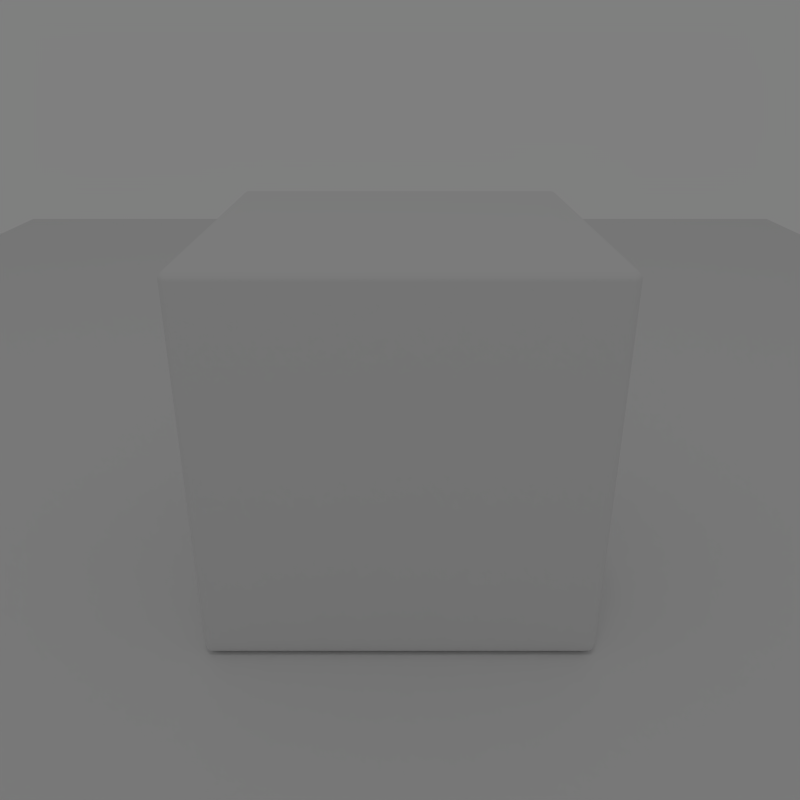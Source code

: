 # Source: gnome-boxes.blend  (saved by Blender 2.59.2; exported with 4.5.12 LTS)
import bpy
from mathutils import Matrix  # noqa: F401  (used for matrix-valued properties, if any)

bpy.ops.wm.read_factory_settings(use_empty=True)
scene = bpy.context.scene
scene.name = 'Scene'

# ---- collections
col_collection_1 = bpy.data.collections.new('Collection 1'); scene.collection.children.link(col_collection_1)

# ---- materials (node trees are filled in below, after node groups)
mat_material = bpy.data.materials.new('Material')
mat_material.alpha_threshold = 0.0
mat_material.use_transparent_shadow = False
mat_material.roughness = 0.5
mat_material_001 = bpy.data.materials.new('Material.001')
mat_material_001.alpha_threshold = 0.0
mat_material_001.use_transparent_shadow = False
mat_material_001.roughness = 0.5
mat_material_001.line_color = (0.0, 0.0, 0.0, 1.0)

# ---- material node trees

# ---- world
world_world = bpy.data.worlds.new('World'); scene.world = world_world
world_world.color = (0.214, 0.214, 0.214)
world_world.use_sun_shadow = False
world_world.sun_shadow_jitter_overblur = 0.0
world_world.cycles.sampling_method = 'MANUAL'
world_world.cycles.sample_map_resolution = 256

# ---- cameras
cam_camera = bpy.data.cameras.new('Camera')
cam_camera.clip_end = 100.0
cam_camera.lens = 35.0
cam_camera.dof.focus_distance = 0.0
cam_camera.dof.aperture_fstop = 128.0

# ---- lights
light_area = bpy.data.lights.new('Area', 'AREA')
light_area.transmission_factor = 0.0
light_area.energy = 23.56
light_area.shadow_buffer_clip_start = 0.5
light_area.shadow_soft_size = 1.0
light_area.shadow_maximum_resolution = 0.006
light_area.use_absolute_resolution = True
light_area.size = 1.0
light_area.size_y = 1.0
light_area.cycles.use_multiple_importance_sampling = False

# ---- meshes
me_cube = bpy.data.meshes.new('Cube')
me_cube.from_pydata([(1.0, 1.0, -1.0), (1.0, -1.0, -1.0), (-1.0, -1.0, -1.0), (-1.0, 1.0, -1.0), (1.0, 1.0, 1.0), (1.0, -1.0, 1.0), (-1.0, -1.0, 1.0), (-1.0, 1.0, 1.0), (-0.9721, 0.9721, 0.9721), (-0.9721, -0.9721, 0.9721), (0.9721, -0.9721, 0.9721), (0.9721, 0.9721, 0.9721), (-0.9721, 0.9721, -0.9721), (-0.9721, -0.9721, -0.9721), (0.9721, -0.9721, -0.9721), (0.9721, 0.9721, -0.9721), (0.9721, 0.9721, 0.9146), (0.9721, -0.9721, 0.9146), (-0.9721, -0.9721, 0.9146), (-0.9721, 0.9721, 0.9146), (0.9721, 0.9721, -0.8963), (0.9721, -0.9721, -0.8963), (-0.9721, -0.9721, -0.8963), (-0.9721, 0.9721, -0.8963), (1.0, -1.0, 0.9252), (1.0, 1.0, 0.9252), (-1.0, -1.0, 0.9252), (-1.0, 1.0, 0.9252), (1.0, -1.0, -0.8531), (1.0, 1.0, -0.8531), (-1.0, -1.0, -0.8531), (-1.0, 1.0, -0.8531), (-0.9286, -1.0, -1.0), (-0.9286, 1.0, -1.0), (-0.9286, -1.0, 1.0), (-0.9286, 1.0, 1.0), (-0.9286, -1.0, 0.9252), (-0.9286, 1.0, 0.9252), (-0.9286, -1.0, -0.8531), (-0.9286, 1.0, -0.8531), (0.9203, -1.0, -1.0), (0.9203, 1.0, -1.0), (0.9203, -1.0, 1.0), (0.9203, 1.0, 1.0), (0.9203, -1.0, 0.9252), (0.9203, 1.0, 0.9252), (0.9203, -1.0, -0.8531), (0.9203, 1.0, -0.8531), (-0.9085, -0.9721, -0.9721), (-0.9085, 0.9721, -0.9721), (-0.9085, 0.9721, 0.9721), (-0.9085, -0.9721, 0.9721), (-0.9085, -0.9721, 0.9146), (-0.9085, 0.9721, 0.9146), (-0.9085, -0.9721, -0.8963), (-0.9085, 0.9721, -0.8963), (0.9133, -0.9721, -0.9721), (0.9133, 0.9721, -0.9721), (0.9133, 0.9721, 0.9721), (0.9133, -0.9721, 0.9721), (0.9133, -0.9721, 0.9146), (0.9133, 0.9721, 0.9146), (0.9133, -0.9721, -0.8963), (0.9133, 0.9721, -0.8963), (1.0, -0.9152, -1.0), (-1.0, -0.9152, -1.0), (1.0, -0.9152, 1.0), (-1.0, -0.9152, 1.0), (1.0, -0.9152, 0.9252), (-1.0, -0.9152, 0.9252), (1.0, -0.9152, -0.8531), (-1.0, -0.9152, -0.8531), (-0.9286, -0.9152, -1.0), (-0.9286, -0.9152, 1.0), (0.9203, -0.9152, -1.0), (0.9203, -0.9152, 1.0), (1.0, 0.9087, -1.0), (-1.0, 0.9087, -1.0), (1.0, 0.9087, 1.0), (-1.0, 0.9087, 1.0), (1.0, 0.9087, 0.9252), (-1.0, 0.9087, 0.9252), (1.0, 0.9087, -0.8531), (-1.0, 0.9087, -0.8531), (-0.9286, 0.9087, -1.0), (-0.9286, 0.9087, 1.0), (0.9203, 0.9087, -1.0), (0.9203, 0.9087, 1.0), (0.9721, -0.9151, -0.9721), (-0.9721, -0.9151, -0.9721), (-0.9721, -0.9151, 0.9721), (0.9721, -0.9151, 0.9721), (0.9721, -0.9151, 0.9146), (-0.9721, -0.9151, 0.9146), (0.9721, -0.9151, -0.8963), (-0.9721, -0.9151, -0.8963), (-0.9085, -0.9151, -0.9721), (-0.9085, -0.9151, 0.9721), (0.9133, -0.9151, -0.9721), (0.9133, -0.9151, 0.9721), (0.9721, 0.8952, -0.9721), (-0.9721, 0.8952, -0.9721), (-0.9721, 0.8952, 0.9721), (0.9721, 0.8952, 0.9721), (0.9721, 0.8952, 0.9146), (-0.9721, 0.8952, 0.9146), (0.9721, 0.8952, -0.8963), (-0.9721, 0.8952, -0.8963), (-0.9085, 0.8952, -0.9721), (-0.9085, 0.8952, 0.9721), (0.9133, 0.8952, -0.9721), (0.9133, 0.8952, 0.9721)], [], [(34, 6, 26, 36), (37, 27, 7, 35), (38, 30, 2, 32), (36, 26, 30, 38), (39, 31, 27, 37), (33, 3, 31, 39), (5, 42, 44, 24), (42, 34, 36, 44), (25, 45, 43, 4), (45, 37, 35, 43), (28, 46, 40, 1), (46, 38, 32, 40), (24, 44, 46, 28), (44, 36, 38, 46), (29, 47, 45, 25), (47, 39, 37, 45), (0, 41, 47, 29), (41, 33, 39, 47), (52, 18, 9, 51), (50, 8, 19, 53), (54, 22, 18, 52), (48, 13, 22, 54), (55, 23, 12, 49), (53, 19, 23, 55), (17, 60, 59, 10), (60, 52, 51, 59), (11, 58, 61, 16), (58, 50, 53, 61), (21, 62, 60, 17), (62, 54, 52, 60), (14, 56, 62, 21), (56, 48, 54, 62), (20, 63, 57, 15), (63, 55, 49, 57), (16, 61, 63, 20), (61, 53, 55, 63), (66, 5, 24, 68), (6, 67, 69, 26), (70, 28, 1, 64), (68, 24, 28, 70), (30, 71, 65, 2), (26, 69, 71, 30), (2, 65, 72, 32), (67, 6, 34, 73), (64, 1, 40, 74), (32, 72, 74, 40), (75, 42, 5, 66), (73, 34, 42, 75), (4, 78, 80, 25), (78, 66, 68, 80), (67, 79, 81, 69), (79, 7, 27, 81), (76, 0, 29, 82), (82, 70, 64, 76), (25, 80, 82, 29), (80, 68, 70, 82), (71, 83, 77, 65), (83, 31, 3, 77), (69, 81, 83, 71), (81, 27, 31, 83), (65, 77, 84, 72), (77, 3, 33, 84), (7, 79, 85, 35), (79, 67, 73, 85), (0, 76, 86, 41), (76, 64, 74, 86), (72, 84, 86, 74), (84, 33, 41, 86), (43, 87, 78, 4), (87, 75, 66, 78), (35, 85, 87, 43), (85, 73, 75, 87), (92, 17, 10, 91), (18, 93, 90, 9), (94, 21, 17, 92), (88, 14, 21, 94), (22, 95, 93, 18), (13, 89, 95, 22), (48, 96, 89, 13), (97, 51, 9, 90), (56, 98, 96, 48), (14, 88, 98, 56), (99, 59, 51, 97), (91, 10, 59, 99), (16, 104, 103, 11), (104, 92, 91, 103), (93, 105, 102, 90), (105, 19, 8, 102), (20, 106, 104, 16), (106, 94, 92, 104), (15, 100, 106, 20), (100, 88, 94, 106), (95, 107, 105, 93), (107, 23, 19, 105), (89, 101, 107, 95), (101, 12, 23, 107), (96, 108, 101, 89), (108, 49, 12, 101), (50, 109, 102, 8), (109, 97, 90, 102), (98, 110, 108, 96), (110, 57, 49, 108), (88, 100, 110, 98), (100, 15, 57, 110), (58, 111, 109, 50), (111, 99, 97, 109), (11, 103, 111, 58), (103, 91, 99, 111)])
me_cube.materials.append(mat_material)
me_cube.use_remesh_preserve_volume = False
me_cube.use_remesh_preserve_attributes = False
me_cube.use_mirror_vertex_groups = False
me_cube.update()
me_plane = bpy.data.meshes.new('Plane')
me_plane.from_pydata([(1.0, 1.0, 0.0), (1.0, -1.0, 0.0), (-1.0, -1.0, 0.0), (-1.0, 1.0, 0.0)], [], [(0, 3, 2, 1)])
me_plane.materials.append(mat_material_001)
me_plane.use_remesh_preserve_volume = False
me_plane.use_remesh_preserve_attributes = False
me_plane.use_mirror_vertex_groups = False
me_plane.update()

# ---- objects
ob_area = bpy.data.objects.new('Area', light_area)
ob_camera = bpy.data.objects.new('Camera', cam_camera)
ob_cube_001 = bpy.data.objects.new('Cube.001', me_cube)
ob_cube = bpy.data.objects.new('Cube', me_cube)
ob_plane = bpy.data.objects.new('Plane', me_plane)

# ---- transforms, parenting, visibility, modifiers, constraints
ob_area.location = (-0.2521, -1.739, 9.081)
ob_area.rotation_euler = (0.2562, 5.626e-17, 7.247e-18)
ob_area.lineart.crease_threshold = 0.0
ob_camera.location = (-0.05212, -1.444, 1.456)
ob_camera.rotation_euler = (1.147, 2.024e-16, 1.307e-16)
ob_camera.lineart.crease_threshold = 0.0
ob_cube_001.location = (-0.05212, 0.6567, 0.5195)
ob_cube_001.scale = (0.3828, 0.3828, 0.3828)
ob_cube_001.lineart.crease_threshold = 0.0
_m = ob_cube_001.modifiers.new('Bevel', 'BEVEL')
_m.limit_method = 'NONE'
_m.spread = 0.0
ob_cube.location = (-0.05212, 0.6567, 0.5195)
ob_cube.scale = (0.5146, 0.5146, 0.5146)
ob_cube.lineart.crease_threshold = 0.0
_m = ob_cube.modifiers.new('Bevel', 'BEVEL')
_m.width = 0.04
_m.width_pct = 0.04
_m.limit_method = 'NONE'
_m.spread = 0.0
_m = ob_cube.modifiers.new('Subsurf', 'SUBSURF')
_m.uv_smooth = 'PRESERVE_CORNERS'
_m.quality = 2
_m.show_only_control_edges = False
ob_plane.location = (-0.05212, 2.476, 0.0)
ob_plane.scale = (3.449, 3.449, 3.449)
ob_plane.lineart.crease_threshold = 0.0

# ---- collection membership
col_collection_1.objects.link(ob_area)
col_collection_1.objects.link(ob_camera)
col_collection_1.objects.link(ob_cube_001)
col_collection_1.objects.link(ob_cube)
col_collection_1.objects.link(ob_plane)

# ---- scene / render settings (as saved in the file)
scene.camera = ob_camera
scene.frame_start = 1; scene.frame_end = 250; scene.frame_set(1)
scene.render.engine = 'BLENDER_EEVEE_NEXT'
scene.render.image_settings.compression = 90
scene.render.resolution_x = 512
scene.render.resolution_y = 512
scene.render.dither_intensity = 0.0
scene.render.bake_margin = 2
scene.render.bake_bias = 0.0
scene.cycles.use_denoising = False
scene.cycles.samples = 10
scene.cycles.sampling_pattern = 'TABULATED_SOBOL'
scene.cycles.light_sampling_threshold = 0.0
scene.cycles.use_adaptive_sampling = False
scene.cycles.use_light_tree = False
scene.cycles.blur_glossy = 0.0
scene.cycles.volume_bounces = 1
scene.cycles.pixel_filter_type = 'GAUSSIAN'
scene.cycles.sample_clamp_indirect = 0.0
scene.view_settings.view_transform = 'Standard'
bpy.context.view_layer.update()
